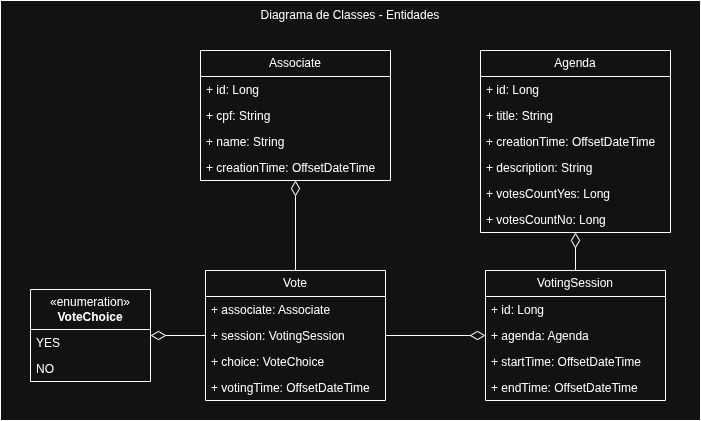

The diagram above was exported from draw.io. Its source (the exported page's mxGraphModel, read from the mxfile embedded in the PNG):
<mxGraphModel dx="1364" dy="759" grid="1" gridSize="10" guides="1" tooltips="1" connect="1" arrows="1" fold="1" page="1" pageScale="1" pageWidth="827" pageHeight="1169" math="0" shadow="0">
  <root>
    <mxCell id="0" />
    <mxCell id="1" parent="0" />
    <mxCell id="sY56RrdlIPpaS5VEaXKD-33" parent="1" style="rounded=0;whiteSpace=wrap;html=1;" value="" vertex="1">
      <mxGeometry height="420" width="700" x="10" y="50" as="geometry" />
    </mxCell>
    <mxCell id="sY56RrdlIPpaS5VEaXKD-1" parent="1" style="swimlane;fontStyle=0;childLayout=stackLayout;horizontal=1;startSize=26;fillColor=none;horizontalStack=0;resizeParent=1;resizeParentMax=0;resizeLast=0;collapsible=1;marginBottom=0;whiteSpace=wrap;html=1;" value="Associate" vertex="1">
      <mxGeometry height="130" width="190" x="210" y="100" as="geometry" />
    </mxCell>
    <mxCell id="sY56RrdlIPpaS5VEaXKD-2" parent="sY56RrdlIPpaS5VEaXKD-1" style="text;strokeColor=none;fillColor=none;align=left;verticalAlign=top;spacingLeft=4;spacingRight=4;overflow=hidden;rotatable=0;points=[[0,0.5],[1,0.5]];portConstraint=eastwest;whiteSpace=wrap;html=1;" value="+ id: Long" vertex="1">
      <mxGeometry height="26" width="190" y="26" as="geometry" />
    </mxCell>
    <mxCell id="sY56RrdlIPpaS5VEaXKD-3" parent="sY56RrdlIPpaS5VEaXKD-1" style="text;strokeColor=none;fillColor=none;align=left;verticalAlign=top;spacingLeft=4;spacingRight=4;overflow=hidden;rotatable=0;points=[[0,0.5],[1,0.5]];portConstraint=eastwest;whiteSpace=wrap;html=1;" value="+ cpf: String" vertex="1">
      <mxGeometry height="26" width="190" y="52" as="geometry" />
    </mxCell>
    <mxCell id="sY56RrdlIPpaS5VEaXKD-4" parent="sY56RrdlIPpaS5VEaXKD-1" style="text;strokeColor=none;fillColor=none;align=left;verticalAlign=top;spacingLeft=4;spacingRight=4;overflow=hidden;rotatable=0;points=[[0,0.5],[1,0.5]];portConstraint=eastwest;whiteSpace=wrap;html=1;" value="+ name: String" vertex="1">
      <mxGeometry height="26" width="190" y="78" as="geometry" />
    </mxCell>
    <mxCell id="sY56RrdlIPpaS5VEaXKD-18" parent="sY56RrdlIPpaS5VEaXKD-1" style="text;strokeColor=none;fillColor=none;align=left;verticalAlign=top;spacingLeft=4;spacingRight=4;overflow=hidden;rotatable=0;points=[[0,0.5],[1,0.5]];portConstraint=eastwest;whiteSpace=wrap;html=1;" value="+ creationTime: OffsetDateTime" vertex="1">
      <mxGeometry height="26" width="190" y="104" as="geometry" />
    </mxCell>
    <mxCell id="sY56RrdlIPpaS5VEaXKD-5" parent="1" style="swimlane;fontStyle=0;childLayout=stackLayout;horizontal=1;startSize=26;fillColor=none;horizontalStack=0;resizeParent=1;resizeParentMax=0;resizeLast=0;collapsible=1;marginBottom=0;whiteSpace=wrap;html=1;" value="Agenda" vertex="1">
      <mxGeometry height="182" width="190" x="490" y="100" as="geometry" />
    </mxCell>
    <mxCell id="sY56RrdlIPpaS5VEaXKD-6" parent="sY56RrdlIPpaS5VEaXKD-5" style="text;strokeColor=none;fillColor=none;align=left;verticalAlign=top;spacingLeft=4;spacingRight=4;overflow=hidden;rotatable=0;points=[[0,0.5],[1,0.5]];portConstraint=eastwest;whiteSpace=wrap;html=1;" value="+ id: Long" vertex="1">
      <mxGeometry height="26" width="190" y="26" as="geometry" />
    </mxCell>
    <mxCell id="sY56RrdlIPpaS5VEaXKD-7" parent="sY56RrdlIPpaS5VEaXKD-5" style="text;strokeColor=none;fillColor=none;align=left;verticalAlign=top;spacingLeft=4;spacingRight=4;overflow=hidden;rotatable=0;points=[[0,0.5],[1,0.5]];portConstraint=eastwest;whiteSpace=wrap;html=1;" value="+ title: String" vertex="1">
      <mxGeometry height="26" width="190" y="52" as="geometry" />
    </mxCell>
    <mxCell id="sY56RrdlIPpaS5VEaXKD-17" parent="sY56RrdlIPpaS5VEaXKD-5" style="text;strokeColor=none;fillColor=none;align=left;verticalAlign=top;spacingLeft=4;spacingRight=4;overflow=hidden;rotatable=0;points=[[0,0.5],[1,0.5]];portConstraint=eastwest;whiteSpace=wrap;html=1;" value="+ creationTime: OffsetDateTime" vertex="1">
      <mxGeometry height="26" width="190" y="78" as="geometry" />
    </mxCell>
    <mxCell id="sY56RrdlIPpaS5VEaXKD-8" parent="sY56RrdlIPpaS5VEaXKD-5" style="text;strokeColor=none;fillColor=none;align=left;verticalAlign=top;spacingLeft=4;spacingRight=4;overflow=hidden;rotatable=0;points=[[0,0.5],[1,0.5]];portConstraint=eastwest;whiteSpace=wrap;html=1;" value="+ description: String" vertex="1">
      <mxGeometry height="26" width="190" y="104" as="geometry" />
    </mxCell>
    <mxCell id="sY56RrdlIPpaS5VEaXKD-15" parent="sY56RrdlIPpaS5VEaXKD-5" style="text;strokeColor=none;fillColor=none;align=left;verticalAlign=top;spacingLeft=4;spacingRight=4;overflow=hidden;rotatable=0;points=[[0,0.5],[1,0.5]];portConstraint=eastwest;whiteSpace=wrap;html=1;" value="+ votesCountYes: Long" vertex="1">
      <mxGeometry height="26" width="190" y="130" as="geometry" />
    </mxCell>
    <mxCell id="sY56RrdlIPpaS5VEaXKD-16" parent="sY56RrdlIPpaS5VEaXKD-5" style="text;strokeColor=none;fillColor=none;align=left;verticalAlign=top;spacingLeft=4;spacingRight=4;overflow=hidden;rotatable=0;points=[[0,0.5],[1,0.5]];portConstraint=eastwest;whiteSpace=wrap;html=1;" value="+ votesCountNo: Long" vertex="1">
      <mxGeometry height="26" width="190" y="156" as="geometry" />
    </mxCell>
    <mxCell id="sY56RrdlIPpaS5VEaXKD-14" edge="1" parent="1" source="sY56RrdlIPpaS5VEaXKD-9" style="rounded=0;orthogonalLoop=1;jettySize=auto;html=1;endArrow=diamondThin;endFill=0;startSize=6;endSize=13;" target="sY56RrdlIPpaS5VEaXKD-5">
      <mxGeometry relative="1" as="geometry">
        <mxPoint x="560" y="260" as="targetPoint" />
      </mxGeometry>
    </mxCell>
    <mxCell id="sY56RrdlIPpaS5VEaXKD-9" parent="1" style="swimlane;fontStyle=0;childLayout=stackLayout;horizontal=1;startSize=26;fillColor=none;horizontalStack=0;resizeParent=1;resizeParentMax=0;resizeLast=0;collapsible=1;marginBottom=0;whiteSpace=wrap;html=1;" value="VotingSession" vertex="1">
      <mxGeometry height="130" width="180" x="495" y="320" as="geometry" />
    </mxCell>
    <mxCell id="sY56RrdlIPpaS5VEaXKD-10" parent="sY56RrdlIPpaS5VEaXKD-9" style="text;strokeColor=none;fillColor=none;align=left;verticalAlign=top;spacingLeft=4;spacingRight=4;overflow=hidden;rotatable=0;points=[[0,0.5],[1,0.5]];portConstraint=eastwest;whiteSpace=wrap;html=1;" value="+ id: Long" vertex="1">
      <mxGeometry height="26" width="180" y="26" as="geometry" />
    </mxCell>
    <mxCell id="sY56RrdlIPpaS5VEaXKD-11" parent="sY56RrdlIPpaS5VEaXKD-9" style="text;strokeColor=none;fillColor=none;align=left;verticalAlign=top;spacingLeft=4;spacingRight=4;overflow=hidden;rotatable=0;points=[[0,0.5],[1,0.5]];portConstraint=eastwest;whiteSpace=wrap;html=1;" value="+ agenda: Agenda" vertex="1">
      <mxGeometry height="26" width="180" y="52" as="geometry" />
    </mxCell>
    <mxCell id="sY56RrdlIPpaS5VEaXKD-12" parent="sY56RrdlIPpaS5VEaXKD-9" style="text;strokeColor=none;fillColor=none;align=left;verticalAlign=top;spacingLeft=4;spacingRight=4;overflow=hidden;rotatable=0;points=[[0,0.5],[1,0.5]];portConstraint=eastwest;whiteSpace=wrap;html=1;" value="+ startTime: OffsetDateTime" vertex="1">
      <mxGeometry height="26" width="180" y="78" as="geometry" />
    </mxCell>
    <mxCell id="sY56RrdlIPpaS5VEaXKD-13" parent="sY56RrdlIPpaS5VEaXKD-9" style="text;strokeColor=none;fillColor=none;align=left;verticalAlign=top;spacingLeft=4;spacingRight=4;overflow=hidden;rotatable=0;points=[[0,0.5],[1,0.5]];portConstraint=eastwest;whiteSpace=wrap;html=1;" value="+ endTime: OffsetDateTime" vertex="1">
      <mxGeometry height="26" width="180" y="104" as="geometry" />
    </mxCell>
    <mxCell id="sY56RrdlIPpaS5VEaXKD-31" edge="1" parent="1" source="sY56RrdlIPpaS5VEaXKD-19" style="rounded=0;orthogonalLoop=1;jettySize=auto;html=1;endArrow=diamondThin;endFill=0;endSize=13;" target="sY56RrdlIPpaS5VEaXKD-26">
      <mxGeometry relative="1" as="geometry" />
    </mxCell>
    <mxCell id="sY56RrdlIPpaS5VEaXKD-32" edge="1" parent="1" source="sY56RrdlIPpaS5VEaXKD-19" style="rounded=0;orthogonalLoop=1;jettySize=auto;html=1;endArrow=diamondThin;endFill=0;endSize=13;" target="sY56RrdlIPpaS5VEaXKD-1">
      <mxGeometry relative="1" as="geometry" />
    </mxCell>
    <mxCell id="sY56RrdlIPpaS5VEaXKD-19" parent="1" style="swimlane;fontStyle=0;childLayout=stackLayout;horizontal=1;startSize=26;fillColor=none;horizontalStack=0;resizeParent=1;resizeParentMax=0;resizeLast=0;collapsible=1;marginBottom=0;whiteSpace=wrap;html=1;" value="Vote" vertex="1">
      <mxGeometry height="130" width="180" x="215" y="320" as="geometry" />
    </mxCell>
    <mxCell id="sY56RrdlIPpaS5VEaXKD-20" parent="sY56RrdlIPpaS5VEaXKD-19" style="text;strokeColor=none;fillColor=none;align=left;verticalAlign=top;spacingLeft=4;spacingRight=4;overflow=hidden;rotatable=0;points=[[0,0.5],[1,0.5]];portConstraint=eastwest;whiteSpace=wrap;html=1;" value="+ associate: Associate" vertex="1">
      <mxGeometry height="26" width="180" y="26" as="geometry" />
    </mxCell>
    <mxCell id="sY56RrdlIPpaS5VEaXKD-22" parent="sY56RrdlIPpaS5VEaXKD-19" style="text;strokeColor=none;fillColor=none;align=left;verticalAlign=top;spacingLeft=4;spacingRight=4;overflow=hidden;rotatable=0;points=[[0,0.5],[1,0.5]];portConstraint=eastwest;whiteSpace=wrap;html=1;" value="+ session: VotingSession" vertex="1">
      <mxGeometry height="26" width="180" y="52" as="geometry" />
    </mxCell>
    <mxCell id="sY56RrdlIPpaS5VEaXKD-23" parent="sY56RrdlIPpaS5VEaXKD-19" style="text;strokeColor=none;fillColor=none;align=left;verticalAlign=top;spacingLeft=4;spacingRight=4;overflow=hidden;rotatable=0;points=[[0,0.5],[1,0.5]];portConstraint=eastwest;whiteSpace=wrap;html=1;" value="+ choice: VoteChoice" vertex="1">
      <mxGeometry height="26" width="180" y="78" as="geometry" />
    </mxCell>
    <mxCell id="sY56RrdlIPpaS5VEaXKD-24" parent="sY56RrdlIPpaS5VEaXKD-19" style="text;strokeColor=none;fillColor=none;align=left;verticalAlign=top;spacingLeft=4;spacingRight=4;overflow=hidden;rotatable=0;points=[[0,0.5],[1,0.5]];portConstraint=eastwest;whiteSpace=wrap;html=1;" value="+ votingTime: OffsetDateTime" vertex="1">
      <mxGeometry height="26" width="180" y="104" as="geometry" />
    </mxCell>
    <mxCell id="sY56RrdlIPpaS5VEaXKD-26" parent="1" style="swimlane;fontStyle=0;childLayout=stackLayout;horizontal=1;startSize=40;fillColor=none;horizontalStack=0;resizeParent=1;resizeParentMax=0;resizeLast=0;collapsible=1;marginBottom=0;whiteSpace=wrap;html=1;" value="«enumeration»&lt;br&gt;&lt;b&gt;VoteChoice&lt;/b&gt;" vertex="1">
      <mxGeometry height="92" width="120" x="40" y="339" as="geometry" />
    </mxCell>
    <mxCell id="sY56RrdlIPpaS5VEaXKD-27" parent="sY56RrdlIPpaS5VEaXKD-26" style="text;strokeColor=none;fillColor=none;align=left;verticalAlign=top;spacingLeft=4;spacingRight=4;overflow=hidden;rotatable=0;points=[[0,0.5],[1,0.5]];portConstraint=eastwest;whiteSpace=wrap;html=1;" value="YES" vertex="1">
      <mxGeometry height="26" width="120" y="40" as="geometry" />
    </mxCell>
    <mxCell id="sY56RrdlIPpaS5VEaXKD-28" parent="sY56RrdlIPpaS5VEaXKD-26" style="text;strokeColor=none;fillColor=none;align=left;verticalAlign=top;spacingLeft=4;spacingRight=4;overflow=hidden;rotatable=0;points=[[0,0.5],[1,0.5]];portConstraint=eastwest;whiteSpace=wrap;html=1;" value="NO&lt;div&gt;&lt;br&gt;&lt;/div&gt;" vertex="1">
      <mxGeometry height="26" width="120" y="66" as="geometry" />
    </mxCell>
    <mxCell id="sY56RrdlIPpaS5VEaXKD-30" edge="1" parent="1" source="sY56RrdlIPpaS5VEaXKD-22" style="rounded=0;orthogonalLoop=1;jettySize=auto;html=1;endArrow=diamondThin;endFill=0;endSize=13;" target="sY56RrdlIPpaS5VEaXKD-9">
      <mxGeometry relative="1" as="geometry" />
    </mxCell>
    <mxCell id="sY56RrdlIPpaS5VEaXKD-34" parent="1" style="text;html=1;whiteSpace=wrap;strokeColor=none;fillColor=none;align=center;verticalAlign=middle;rounded=0;" value="Diagrama de Classes - Entidades" vertex="1">
      <mxGeometry height="30" width="700" x="10" y="50" as="geometry" />
    </mxCell>
  </root>
</mxGraphModel>